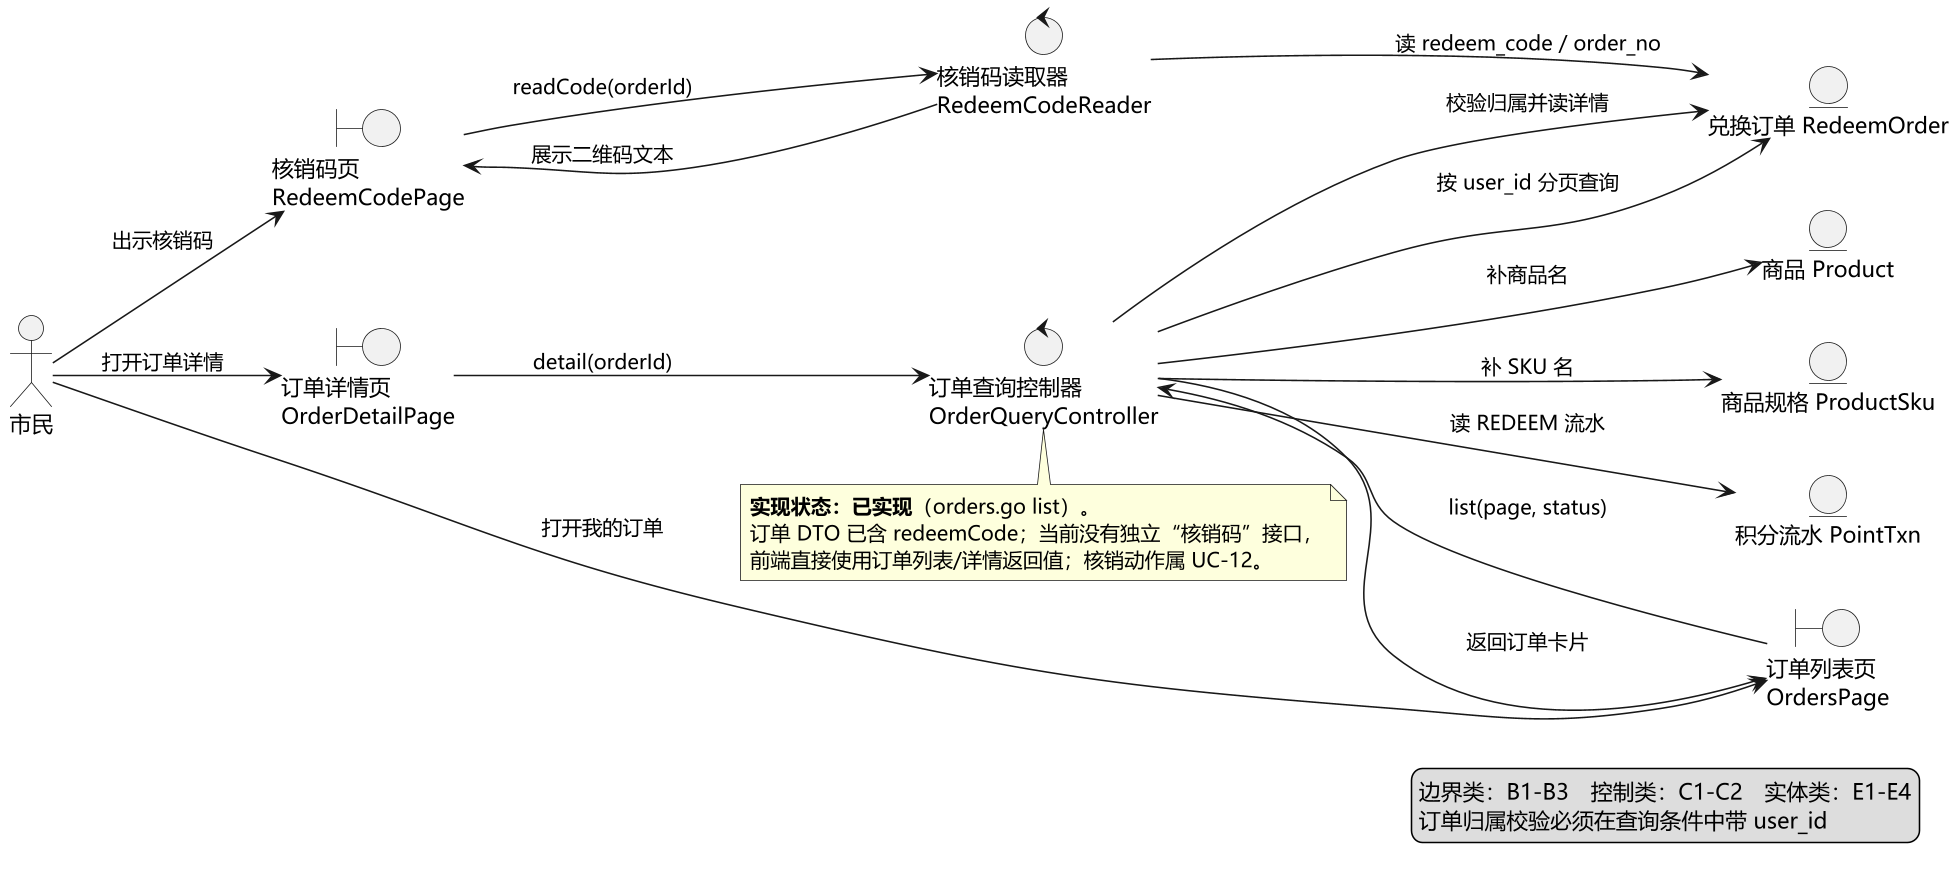

The diagram above was rendered by PlantUML. Its source (embedded in the PNG):
@startuml 图2-25 鲁棒图：我的订单与核销码（UC-09 用例实现 · 参与者：市民）
' 依据：需求规格说明书用例清单；代码 apps/api/internal/httpserver 与 repo（2026-11-26）
' 鲁棒图非 UML 标准图：边界类只连 actor/控制类，实体类只连控制类。
skinparam defaultFontName "Microsoft YaHei"
skinparam dpi 150
skinparam shadowing false
left to right direction
skinparam rectangle {
  BackgroundColor #FFFFFF
  BorderColor #2E5C8A
}

actor "市民" as U

boundary "订单列表页\nOrdersPage" as B1
boundary "订单详情页\nOrderDetailPage" as B2
boundary "核销码页\nRedeemCodePage" as B3

control "订单查询控制器\nOrderQueryController" as C1
control "核销码读取器\nRedeemCodeReader" as C2

entity "兑换订单 RedeemOrder" as E1
entity "商品 Product" as E2
entity "商品规格 ProductSku" as E3
entity "积分流水 PointTxn" as E4

' ---------- 主成功场景与主要备选流 ----------
U --> B1 : 打开我的订单
B1 --> C1 : list(page, status)
C1 --> E1 : 按 user_id 分页查询
C1 --> E2 : 补商品名
C1 --> E3 : 补 SKU 名
C1 --> B1 : 返回订单卡片
U --> B2 : 打开订单详情
B2 --> C1 : detail(orderId)
C1 --> E1 : 校验归属并读详情
C1 --> E4 : 读 REDEEM 流水
U --> B3 : 出示核销码
B3 --> C2 : readCode(orderId)
C2 --> E1 : 读 redeem_code / order_no
C2 --> B3 : 展示二维码文本

note bottom of C1
  **实现状态：已实现**（orders.go list）。
  订单 DTO 已含 redeemCode；当前没有独立“核销码”接口，
  前端直接使用订单列表/详情返回值；核销动作属 UC-12。
end note

legend right
  边界类：B1-B3　控制类：C1-C2　实体类：E1-E4
  订单归属校验必须在查询条件中带 user_id
endlegend

@enduml